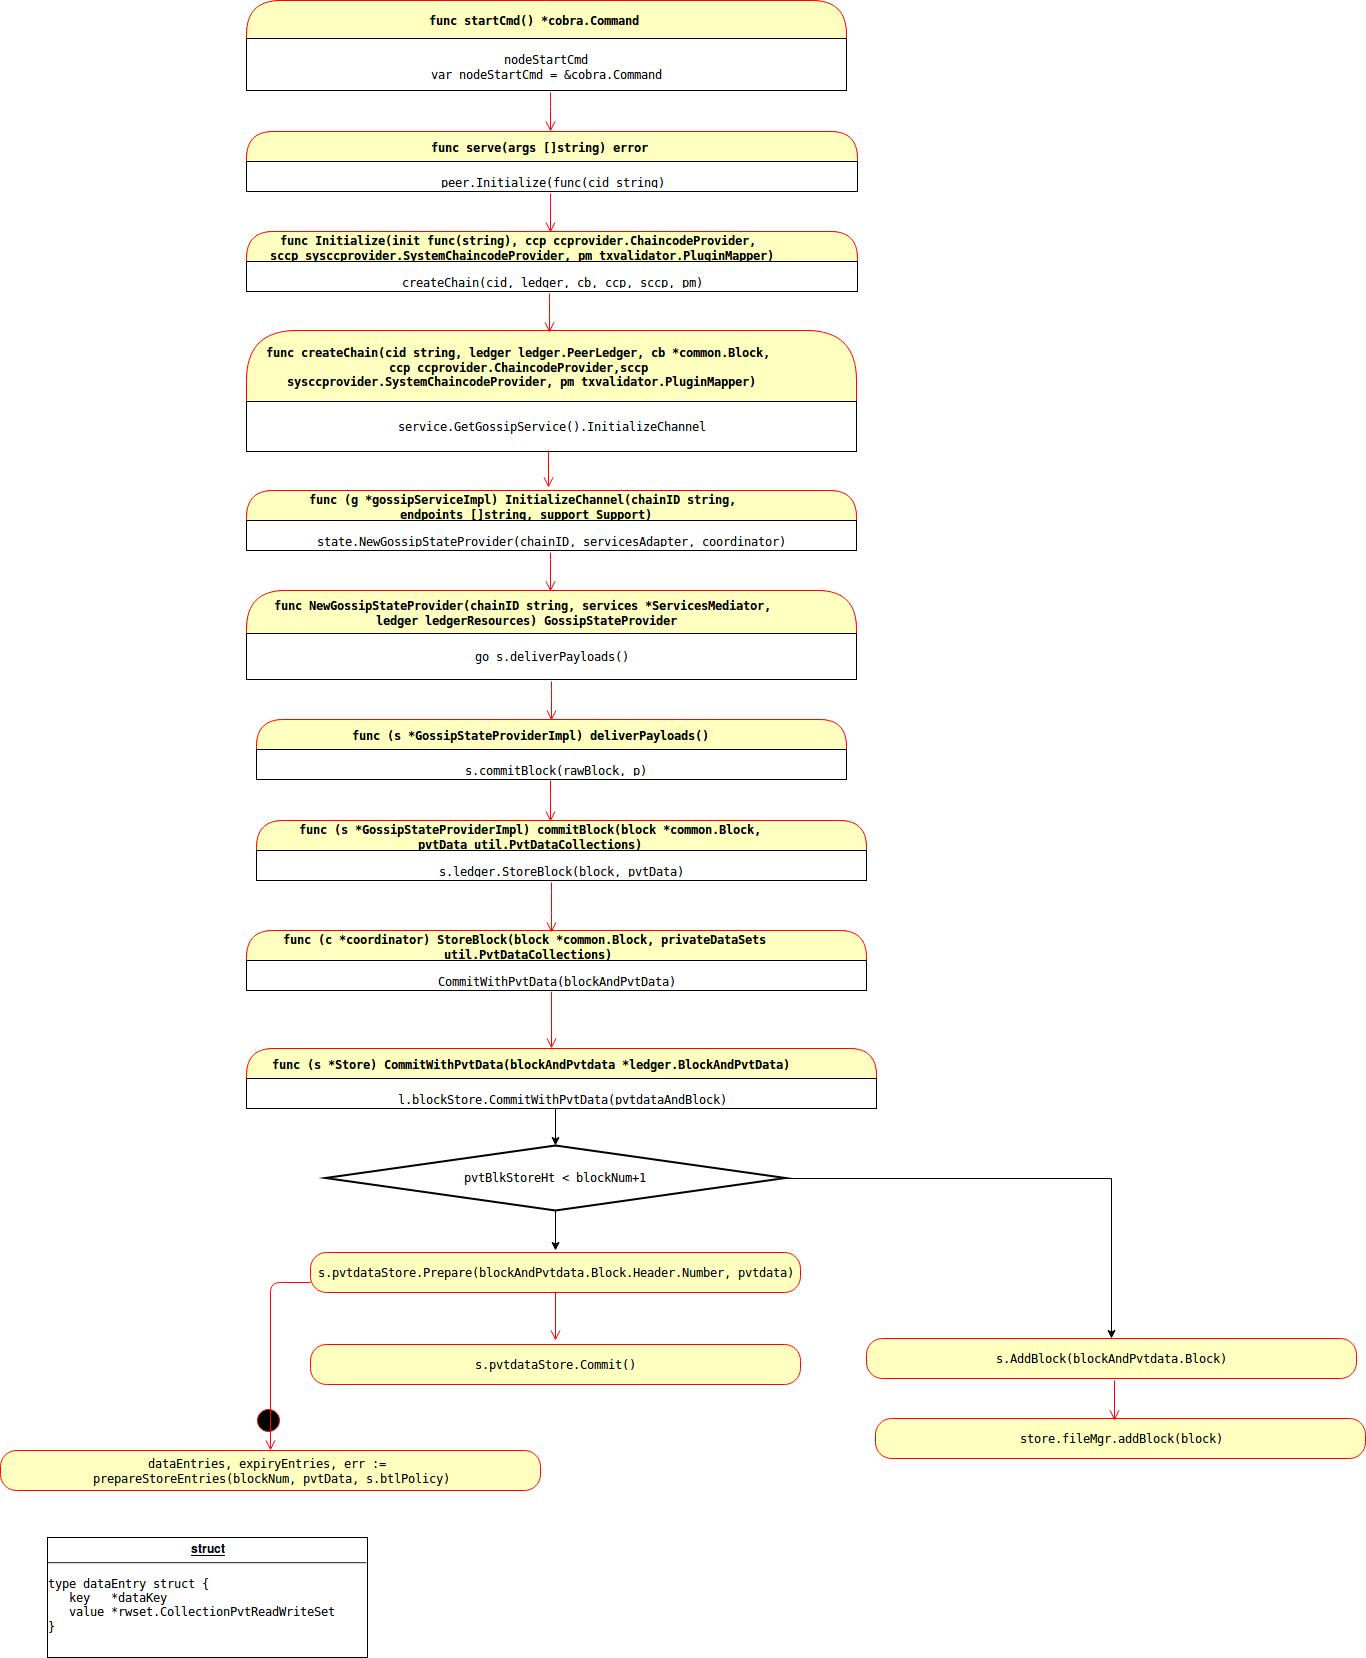

The diagram above was exported from draw.io. Its source (the exported page's mxGraphModel, read from the mxfile embedded in the PNG):
<mxGraphModel dx="2864" dy="2098" grid="1" gridSize="10" guides="1" tooltips="1" connect="1" arrows="1" fold="1" page="1" pageScale="1" pageWidth="827" pageHeight="1169" background="#ffffff" math="0" shadow="0">
  <root>
    <mxCell id="0" />
    <mxCell id="1" parent="0" />
    <mxCell id="2" value="&lt;pre&gt;&lt;span&gt;func &lt;/span&gt;(s *GossipStateProviderImpl) commitBlock(block *common.Block, &lt;br&gt;pvtData util.PvtDataCollections) &lt;/pre&gt;" style="swimlane;html=1;fontStyle=1;align=center;verticalAlign=middle;childLayout=stackLayout;horizontal=1;startSize=30;horizontalStack=0;resizeParent=0;resizeLast=1;container=0;collapsible=0;rounded=1;arcSize=30;strokeColor=#ff0000;fillColor=#ffffc0;swimlaneFillColor=#ffffc0;" parent="1" vertex="1">
      <mxGeometry x="-170" y="260" width="610" height="60" as="geometry" />
    </mxCell>
    <mxCell id="3" value="&lt;pre&gt;s.ledger.StoreBlock(block, pvtData)&lt;/pre&gt;" style="text;html=1;strokeColor=#000000;fillColor=#ffffff;align=center;verticalAlign=middle;spacingLeft=4;spacingRight=4;whiteSpace=wrap;overflow=hidden;rotatable=0;" parent="2" vertex="1">
      <mxGeometry y="30" width="610" height="30" as="geometry" />
    </mxCell>
    <mxCell id="44" value="&lt;pre&gt;&lt;span&gt;func &lt;/span&gt;(s *GossipStateProviderImpl) deliverPayloads()&lt;/pre&gt;" style="swimlane;html=1;fontStyle=1;align=center;verticalAlign=middle;childLayout=stackLayout;horizontal=1;startSize=30;horizontalStack=0;resizeParent=0;resizeLast=1;container=0;collapsible=0;rounded=1;arcSize=30;strokeColor=#ff0000;fillColor=#ffffc0;swimlaneFillColor=#ffffc0;" parent="1" vertex="1">
      <mxGeometry x="-170" y="159" width="590" height="60" as="geometry" />
    </mxCell>
    <mxCell id="45" value="&lt;pre&gt; s.commitBlock(rawBlock, p)&lt;/pre&gt;" style="text;html=1;strokeColor=#000000;fillColor=#ffffff;align=center;verticalAlign=middle;spacingLeft=4;spacingRight=4;whiteSpace=wrap;overflow=hidden;rotatable=0;" parent="44" vertex="1">
      <mxGeometry y="30" width="590" height="30" as="geometry" />
    </mxCell>
    <mxCell id="52" value="&lt;pre&gt;&lt;span&gt;func &lt;/span&gt;(g *gossipServiceImpl) InitializeChannel(chainID string, &lt;br&gt;endpoints []string, support Support)&lt;/pre&gt;" style="swimlane;html=1;fontStyle=1;align=center;verticalAlign=middle;childLayout=stackLayout;horizontal=1;startSize=30;horizontalStack=0;resizeParent=0;resizeLast=1;container=0;collapsible=0;rounded=1;arcSize=30;strokeColor=#ff0000;fillColor=#ffffc0;swimlaneFillColor=#ffffc0;" parent="1" vertex="1">
      <mxGeometry x="-180" y="-70" width="610" height="60" as="geometry" />
    </mxCell>
    <mxCell id="53" value="&lt;pre&gt;state.NewGossipStateProvider(chainID, servicesAdapter, coordinator)&lt;/pre&gt;" style="text;html=1;strokeColor=#000000;fillColor=#ffffff;align=center;verticalAlign=middle;spacingLeft=4;spacingRight=4;whiteSpace=wrap;overflow=hidden;rotatable=0;" parent="52" vertex="1">
      <mxGeometry y="30" width="610" height="30" as="geometry" />
    </mxCell>
    <mxCell id="61" value="&lt;pre&gt;&lt;span&gt;func &lt;/span&gt;Initialize(init &lt;span&gt;func&lt;/span&gt;(string), ccp ccprovider.ChaincodeProvider, &lt;br&gt;sccp sysccprovider.SystemChaincodeProvider, pm txvalidator.PluginMapper)&lt;/pre&gt;" style="swimlane;html=1;fontStyle=1;align=center;verticalAlign=middle;childLayout=stackLayout;horizontal=1;startSize=30;horizontalStack=0;resizeParent=0;resizeLast=1;container=0;collapsible=0;rounded=1;arcSize=30;strokeColor=#ff0000;fillColor=#ffffc0;swimlaneFillColor=#ffffc0;" parent="1" vertex="1">
      <mxGeometry x="-180" y="-329" width="611" height="60" as="geometry" />
    </mxCell>
    <mxCell id="62" value="&lt;pre&gt;createChain(cid, ledger, cb, ccp, sccp, pm)&lt;/pre&gt;" style="text;html=1;strokeColor=#000000;fillColor=#ffffff;align=center;verticalAlign=middle;spacingLeft=4;spacingRight=4;whiteSpace=wrap;overflow=hidden;rotatable=0;" parent="61" vertex="1">
      <mxGeometry y="30" width="611" height="30" as="geometry" />
    </mxCell>
    <mxCell id="64" value="&lt;pre&gt;&lt;span&gt;func &lt;/span&gt;serve(args []string) error&lt;/pre&gt;" style="swimlane;html=1;fontStyle=1;align=center;verticalAlign=middle;childLayout=stackLayout;horizontal=1;startSize=30;horizontalStack=0;resizeParent=0;resizeLast=1;container=0;collapsible=0;rounded=1;arcSize=30;strokeColor=#ff0000;fillColor=#ffffc0;swimlaneFillColor=#ffffc0;" parent="1" vertex="1">
      <mxGeometry x="-180" y="-429" width="611" height="60" as="geometry" />
    </mxCell>
    <mxCell id="65" value="&lt;pre&gt;peer.Initialize(&lt;span&gt;func&lt;/span&gt;(cid string)&lt;/pre&gt;" style="text;html=1;strokeColor=#000000;fillColor=#ffffff;align=center;verticalAlign=middle;spacingLeft=4;spacingRight=4;whiteSpace=wrap;overflow=hidden;rotatable=0;" parent="64" vertex="1">
      <mxGeometry y="30" width="611" height="30" as="geometry" />
    </mxCell>
    <mxCell id="67" value="&lt;pre&gt;&lt;span&gt;func &lt;/span&gt;startCmd() *cobra.Command&lt;/pre&gt;" style="swimlane;html=1;fontStyle=1;align=center;verticalAlign=middle;childLayout=stackLayout;horizontal=1;startSize=38;horizontalStack=0;resizeParent=0;resizeLast=1;container=0;collapsible=0;rounded=1;arcSize=30;strokeColor=#ff0000;fillColor=#ffffc0;swimlaneFillColor=#ffffc0;" parent="1" vertex="1">
      <mxGeometry x="-180" y="-560" width="600" height="90" as="geometry" />
    </mxCell>
    <mxCell id="71" value="&lt;pre&gt;nodeStartCmd&lt;br&gt;&lt;span&gt;var &lt;/span&gt;nodeStartCmd = &amp;amp;cobra.Command&lt;/pre&gt;" style="text;html=1;strokeColor=#000000;fillColor=#ffffff;align=center;verticalAlign=middle;spacingLeft=4;spacingRight=4;whiteSpace=wrap;overflow=hidden;rotatable=0;rounded=0;glass=0;shadow=0;comic=0;gradientColor=#ffffff;" parent="67" vertex="1">
      <mxGeometry y="38" width="600" height="52" as="geometry" />
    </mxCell>
    <mxCell id="56" value="&lt;pre&gt;&lt;span&gt;func &lt;/span&gt;createChain(cid string, ledger ledger.PeerLedger, cb *common.Block, &lt;br&gt;ccp ccprovider.ChaincodeProvider,sccp &lt;br&gt;sysccprovider.SystemChaincodeProvider, pm txvalidator.PluginMapper)&lt;/pre&gt;" style="swimlane;html=1;fontStyle=1;align=center;verticalAlign=middle;childLayout=stackLayout;horizontal=1;startSize=71;horizontalStack=0;resizeParent=0;resizeLast=1;container=0;collapsible=0;rounded=1;arcSize=30;strokeColor=#ff0000;fillColor=#ffffc0;swimlaneFillColor=#ffffc0;" parent="1" vertex="1">
      <mxGeometry x="-180" y="-230" width="610" height="121" as="geometry" />
    </mxCell>
    <mxCell id="57" value="&lt;pre&gt;service.GetGossipService().InitializeChannel&lt;/pre&gt;" style="text;html=1;strokeColor=#000000;fillColor=#ffffff;align=center;verticalAlign=middle;spacingLeft=4;spacingRight=4;whiteSpace=wrap;overflow=hidden;rotatable=0;" parent="56" vertex="1">
      <mxGeometry y="71" width="610" height="50" as="geometry" />
    </mxCell>
    <mxCell id="42" value="&lt;pre&gt;&lt;span&gt;func &lt;/span&gt;(c *coordinator) StoreBlock(block *common.Block, privateDataSets &lt;br&gt;util.PvtDataCollections)&lt;/pre&gt;" style="swimlane;html=1;fontStyle=1;align=center;verticalAlign=middle;childLayout=stackLayout;horizontal=1;startSize=30;horizontalStack=0;resizeParent=0;resizeLast=1;container=0;collapsible=0;rounded=1;arcSize=30;strokeColor=#ff0000;fillColor=#ffffc0;swimlaneFillColor=#ffffc0;" parent="1" vertex="1">
      <mxGeometry x="-180" y="370" width="620" height="60" as="geometry" />
    </mxCell>
    <mxCell id="43" value="&lt;pre&gt;CommitWithPvtData(blockAndPvtData)&lt;/pre&gt;" style="text;html=1;strokeColor=#000000;fillColor=#ffffff;align=center;verticalAlign=middle;spacingLeft=4;spacingRight=4;whiteSpace=wrap;overflow=hidden;rotatable=0;" parent="42" vertex="1">
      <mxGeometry y="30" width="620" height="30" as="geometry" />
    </mxCell>
    <mxCell id="33" value="&lt;pre&gt;&lt;span&gt;func &lt;/span&gt;NewGossipStateProvider(chainID string, services *ServicesMediator,&lt;br&gt;&amp;nbsp;ledger ledgerResources) GossipStateProvider&lt;/pre&gt;" style="swimlane;html=1;fontStyle=1;align=center;verticalAlign=middle;childLayout=stackLayout;horizontal=1;startSize=43;horizontalStack=0;resizeParent=0;resizeLast=1;container=0;collapsible=0;rounded=1;arcSize=30;strokeColor=#ff0000;fillColor=#ffffc0;swimlaneFillColor=#ffffc0;" parent="1" vertex="1">
      <mxGeometry x="-180" y="30" width="610" height="89" as="geometry" />
    </mxCell>
    <mxCell id="34" value="&lt;pre&gt;&lt;span&gt;go &lt;/span&gt;s.deliverPayloads()&lt;/pre&gt;" style="text;html=1;strokeColor=#000000;fillColor=#ffffff;align=center;verticalAlign=middle;spacingLeft=4;spacingRight=4;whiteSpace=wrap;overflow=hidden;rotatable=0;" parent="33" vertex="1">
      <mxGeometry y="43" width="610" height="46" as="geometry" />
    </mxCell>
    <mxCell id="54" value="&lt;pre&gt;&lt;span&gt;go &lt;/span&gt;s.deliverPayloads()&lt;/pre&gt;" style="text;html=1;strokeColor=#000000;fillColor=#ffffff;align=center;verticalAlign=middle;spacingLeft=4;spacingRight=4;whiteSpace=wrap;overflow=hidden;rotatable=0;" parent="33" vertex="1">
      <mxGeometry y="89" width="610" as="geometry" />
    </mxCell>
    <mxCell id="4" value="" style="edgeStyle=orthogonalEdgeStyle;html=1;verticalAlign=bottom;endArrow=open;endSize=8;strokeColor=#ff0000;" parent="1" edge="1">
      <mxGeometry relative="1" as="geometry">
        <mxPoint x="125" y="372" as="targetPoint" />
        <mxPoint x="125" y="322" as="sourcePoint" />
        <Array as="points">
          <mxPoint x="125" y="342" />
          <mxPoint x="125" y="342" />
        </Array>
      </mxGeometry>
    </mxCell>
    <mxCell id="46" value="" style="edgeStyle=orthogonalEdgeStyle;html=1;verticalAlign=bottom;endArrow=open;endSize=8;strokeColor=#ff0000;" parent="1" edge="1">
      <mxGeometry relative="1" as="geometry">
        <mxPoint x="124" y="261" as="targetPoint" />
        <mxPoint x="124" y="220" as="sourcePoint" />
        <Array as="points">
          <mxPoint x="124" y="231" />
          <mxPoint x="124" y="231" />
        </Array>
      </mxGeometry>
    </mxCell>
    <mxCell id="35" value="" style="edgeStyle=orthogonalEdgeStyle;html=1;verticalAlign=bottom;endArrow=open;endSize=8;strokeColor=#ff0000;" parent="1" edge="1">
      <mxGeometry relative="1" as="geometry">
        <mxPoint x="124.5" y="160" as="targetPoint" />
        <mxPoint x="125" y="121" as="sourcePoint" />
        <Array as="points">
          <mxPoint x="124.5" y="130" />
          <mxPoint x="124.5" y="130" />
        </Array>
      </mxGeometry>
    </mxCell>
    <mxCell id="55" value="" style="edgeStyle=orthogonalEdgeStyle;html=1;verticalAlign=bottom;endArrow=open;endSize=8;strokeColor=#ff0000;" parent="1" edge="1">
      <mxGeometry relative="1" as="geometry">
        <mxPoint x="124" y="31" as="targetPoint" />
        <mxPoint x="124" y="-8" as="sourcePoint" />
        <Array as="points">
          <mxPoint x="123.5" y="1" />
          <mxPoint x="123.5" y="1" />
        </Array>
      </mxGeometry>
    </mxCell>
    <mxCell id="63" value="" style="edgeStyle=orthogonalEdgeStyle;html=1;verticalAlign=bottom;endArrow=open;endSize=8;strokeColor=#ff0000;" parent="1" edge="1">
      <mxGeometry relative="1" as="geometry">
        <mxPoint x="123" y="-228" as="targetPoint" />
        <mxPoint x="123" y="-267" as="sourcePoint" />
        <Array as="points">
          <mxPoint x="122.5" y="-258" />
          <mxPoint x="122.5" y="-258" />
        </Array>
      </mxGeometry>
    </mxCell>
    <mxCell id="66" value="" style="edgeStyle=orthogonalEdgeStyle;html=1;verticalAlign=bottom;endArrow=open;endSize=8;strokeColor=#ff0000;" parent="1" edge="1">
      <mxGeometry relative="1" as="geometry">
        <mxPoint x="124.16666666666697" y="-327.83333333333326" as="targetPoint" />
        <mxPoint x="124.16666666666697" y="-367" as="sourcePoint" />
        <Array as="points">
          <mxPoint x="123.5" y="-358" />
          <mxPoint x="123.5" y="-358" />
        </Array>
      </mxGeometry>
    </mxCell>
    <mxCell id="69" value="" style="edgeStyle=orthogonalEdgeStyle;html=1;verticalAlign=bottom;endArrow=open;endSize=8;strokeColor=#ff0000;" parent="1" edge="1">
      <mxGeometry relative="1" as="geometry">
        <mxPoint x="124.16666666666697" y="-428.83333333333326" as="targetPoint" />
        <mxPoint x="124.16666666666697" y="-468" as="sourcePoint" />
        <Array as="points">
          <mxPoint x="123.5" y="-459" />
          <mxPoint x="123.5" y="-459" />
        </Array>
      </mxGeometry>
    </mxCell>
    <mxCell id="58" value="" style="edgeStyle=orthogonalEdgeStyle;html=1;verticalAlign=bottom;endArrow=open;endSize=8;strokeColor=#ff0000;exitX=0.515;exitY=0.983;exitPerimeter=0;" parent="1" edge="1">
      <mxGeometry relative="1" as="geometry">
        <mxPoint x="122" y="-73" as="targetPoint" />
        <mxPoint x="121.96551724137953" y="-110.17241379310349" as="sourcePoint" />
        <Array as="points">
          <mxPoint x="122" y="-110" />
        </Array>
      </mxGeometry>
    </mxCell>
    <mxCell id="11" value="&lt;pre&gt;&lt;span&gt;func &lt;/span&gt;(s *Store) CommitWithPvtData(blockAndPvtdata *ledger.BlockAndPvtData)&lt;/pre&gt;" style="swimlane;html=1;fontStyle=1;align=center;verticalAlign=middle;childLayout=stackLayout;horizontal=1;startSize=30;horizontalStack=0;resizeParent=0;resizeLast=1;container=0;collapsible=0;rounded=1;arcSize=30;strokeColor=#ff0000;fillColor=#ffffc0;swimlaneFillColor=#ffffc0;" parent="1" vertex="1">
      <mxGeometry x="-180" y="488" width="630" height="60" as="geometry" />
    </mxCell>
    <mxCell id="12" value="&lt;pre&gt;l.blockStore.CommitWithPvtData(pvtdataAndBlock)&lt;/pre&gt;" style="text;html=1;strokeColor=#000000;fillColor=#ffffff;align=center;verticalAlign=middle;spacingLeft=4;spacingRight=4;whiteSpace=wrap;overflow=hidden;rotatable=0;" parent="11" vertex="1">
      <mxGeometry y="30" width="630" height="30" as="geometry" />
    </mxCell>
    <mxCell id="8" value="" style="edgeStyle=orthogonalEdgeStyle;html=1;verticalAlign=bottom;endArrow=open;endSize=8;strokeColor=#ff0000;" parent="1" edge="1">
      <mxGeometry relative="1" as="geometry">
        <mxPoint x="125" y="488" as="targetPoint" />
        <mxPoint x="125" y="438" as="sourcePoint" />
        <Array as="points">
          <mxPoint x="125" y="428" />
          <mxPoint x="125" y="428" />
        </Array>
      </mxGeometry>
    </mxCell>
    <mxCell id="21" style="edgeStyle=orthogonalEdgeStyle;rounded=0;html=1;exitX=0.5;exitY=1;exitPerimeter=0;jettySize=auto;orthogonalLoop=1;" parent="1" source="17" edge="1">
      <mxGeometry relative="1" as="geometry">
        <mxPoint x="129" y="690" as="targetPoint" />
      </mxGeometry>
    </mxCell>
    <mxCell id="26" style="edgeStyle=orthogonalEdgeStyle;rounded=0;html=1;exitX=1;exitY=0.5;exitPerimeter=0;jettySize=auto;orthogonalLoop=1;entryX=0.5;entryY=0;" parent="1" source="17" target="27" edge="1">
      <mxGeometry relative="1" as="geometry">
        <mxPoint x="680" y="770" as="targetPoint" />
      </mxGeometry>
    </mxCell>
    <mxCell id="17" value="&lt;pre&gt;pvtBlkStoreHt &amp;lt; blockNum+&lt;span&gt;1&lt;/span&gt;&lt;/pre&gt;" style="strokeWidth=2;html=1;shape=mxgraph.flowchart.decision;whiteSpace=wrap;" parent="1" vertex="1">
      <mxGeometry x="-101" y="585" width="460" height="65" as="geometry" />
    </mxCell>
    <mxCell id="20" style="edgeStyle=orthogonalEdgeStyle;rounded=0;html=1;exitX=0.5;exitY=1;entryX=0.5;entryY=0;entryPerimeter=0;jettySize=auto;orthogonalLoop=1;" parent="1" source="12" target="17" edge="1">
      <mxGeometry relative="1" as="geometry" />
    </mxCell>
    <mxCell id="23" value="&lt;pre&gt;s.pvtdataStore.Prepare(blockAndPvtdata.Block.Header.Number, pvtdata)&lt;/pre&gt;" style="rounded=1;whiteSpace=wrap;html=1;arcSize=40;fillColor=#ffffc0;strokeColor=#ff0000;" parent="1" vertex="1">
      <mxGeometry x="-116" y="692" width="490" height="40" as="geometry" />
    </mxCell>
    <mxCell id="27" value="&lt;pre&gt;s.AddBlock(blockAndPvtdata.Block)&lt;/pre&gt;" style="rounded=1;whiteSpace=wrap;html=1;arcSize=40;fillColor=#ffffc0;strokeColor=#ff0000;" parent="1" vertex="1">
      <mxGeometry x="440" y="778" width="490" height="40" as="geometry" />
    </mxCell>
    <mxCell id="72" value="&lt;pre&gt;store.fileMgr.addBlock(block)&lt;/pre&gt;" style="rounded=1;whiteSpace=wrap;html=1;arcSize=40;fillColor=#ffffc0;strokeColor=#ff0000;" vertex="1" parent="1">
      <mxGeometry x="449" y="858" width="490" height="40" as="geometry" />
    </mxCell>
    <mxCell id="25" value="&lt;pre&gt;s.pvtdataStore.Commit()&lt;/pre&gt;" style="rounded=1;whiteSpace=wrap;html=1;arcSize=40;fillColor=#ffffc0;strokeColor=#ff0000;" parent="1" vertex="1">
      <mxGeometry x="-116" y="784" width="490" height="40" as="geometry" />
    </mxCell>
    <mxCell id="24" value="" style="edgeStyle=orthogonalEdgeStyle;html=1;verticalAlign=bottom;endArrow=open;endSize=8;strokeColor=#ff0000;" parent="1" source="23" edge="1">
      <mxGeometry relative="1" as="geometry">
        <mxPoint x="129" y="780" as="targetPoint" />
      </mxGeometry>
    </mxCell>
    <mxCell id="74" value="" style="edgeStyle=orthogonalEdgeStyle;html=1;verticalAlign=bottom;endArrow=open;endSize=8;strokeColor=#ff0000;" edge="1" parent="1">
      <mxGeometry relative="1" as="geometry">
        <mxPoint x="688" y="860" as="targetPoint" />
        <mxPoint x="688" y="820" as="sourcePoint" />
      </mxGeometry>
    </mxCell>
    <mxCell id="77" value="" style="ellipse;html=1;shape=startState;fillColor=#000000;strokeColor=#ff0000;rounded=0;shadow=0;glass=0;comic=0;" vertex="1" parent="1">
      <mxGeometry x="-173" y="845" width="30" height="30" as="geometry" />
    </mxCell>
    <mxCell id="78" value="" style="edgeStyle=orthogonalEdgeStyle;html=1;verticalAlign=bottom;endArrow=open;endSize=8;strokeColor=#ff0000;exitX=0;exitY=0.75;" edge="1" source="23" parent="1" target="81">
      <mxGeometry relative="1" as="geometry">
        <mxPoint x="-165" y="980" as="targetPoint" />
        <mxPoint x="-140" y="720" as="sourcePoint" />
      </mxGeometry>
    </mxCell>
    <mxCell id="81" value="&lt;pre&gt;dataEntries, expiryEntries, err := &lt;br&gt;prepareStoreEntries(blockNum, pvtData, s.btlPolicy)&lt;/pre&gt;" style="rounded=1;whiteSpace=wrap;html=1;arcSize=40;fillColor=#ffffc0;strokeColor=#ff0000;" vertex="1" parent="1">
      <mxGeometry x="-426" y="890" width="540" height="40" as="geometry" />
    </mxCell>
    <mxCell id="84" value="&lt;p style=&quot;margin: 0px ; margin-top: 4px ; text-align: center ; text-decoration: underline&quot;&gt;&lt;b&gt;struct&lt;/b&gt;&lt;/p&gt;&lt;hr&gt;&lt;pre&gt;&lt;span&gt;type &lt;/span&gt;dataEntry &lt;span&gt;struct &lt;/span&gt;{&lt;br&gt;   key   *dataKey&lt;br&gt;   value *rwset.CollectionPvtReadWriteSet&lt;br&gt;}&lt;/pre&gt;" style="verticalAlign=top;align=left;overflow=fill;fontSize=12;fontFamily=Helvetica;html=1;rounded=0;shadow=0;glass=0;comic=0;gradientColor=#ffffff;" vertex="1" parent="1">
      <mxGeometry x="-379" y="977" width="320" height="120" as="geometry" />
    </mxCell>
  </root>
</mxGraphModel>